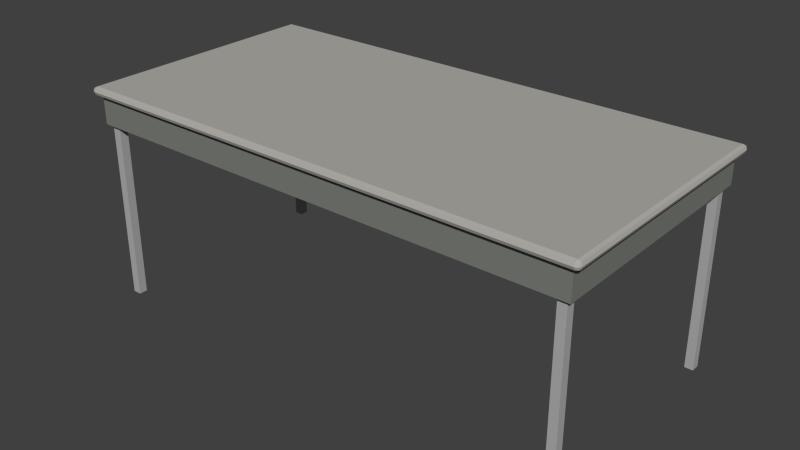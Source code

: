 # Source: HeavyTable.blend  (saved by Blender 2.78.0; exported with 4.5.12 LTS)
import bpy
from mathutils import Matrix  # noqa: F401  (used for matrix-valued properties, if any)

bpy.ops.wm.read_factory_settings(use_empty=True)
scene = bpy.context.scene
scene.name = 'Scene'

# ---- collections
col_collection_4 = bpy.data.collections.new('Collection 4'); scene.collection.children.link(col_collection_4)

# ---- materials (node trees are filled in below, after node groups)
mat_tabletop_white = bpy.data.materials.new('TableTop-White')
mat_tabletop_white.alpha_threshold = 0.0
mat_tabletop_white.use_transparent_shadow = False
mat_tabletop_white.diffuse_color = (0.448, 0.4335, 0.4009, 1.0)
mat_tabletop_white.roughness = 0.5
mat_tabletop_white.specular_intensity = 0.0
mat_tablebase_grey = bpy.data.materials.new('TableBase-Grey')
mat_tablebase_grey.alpha_threshold = 0.0
mat_tablebase_grey.use_transparent_shadow = False
mat_tablebase_grey.diffuse_color = (0.2066, 0.2159, 0.1977, 1.0)
mat_tablebase_grey.roughness = 0.5
mat_tableleg_metal = bpy.data.materials.new('TableLeg-Metal')
mat_tableleg_metal.alpha_threshold = 0.0
mat_tableleg_metal.use_transparent_shadow = False
mat_tableleg_metal.diffuse_color = (0.4385, 0.4385, 0.4385, 1.0)
mat_tableleg_metal.roughness = 0.5

# ---- material node trees

# ---- world
world_world = bpy.data.worlds.new('World'); scene.world = world_world
world_world.color = (0.05088, 0.05088, 0.05088)
world_world.use_sun_shadow = False
world_world.sun_shadow_jitter_overblur = 0.0
world_world.cycles.sampling_method = 'NONE'
world_world.cycles.sample_map_resolution = 256

# ---- meshes
me_cube = bpy.data.meshes.new('Cube')
me_cube.from_pydata([(-0.885, -0.4325, 0.63), (-0.885, -0.4325, 0.73), (-0.885, 0.4325, 0.63), (-0.885, 0.4325, 0.73), (0.885, -0.4325, 0.63), (0.885, -0.4325, 0.73), (0.885, 0.4325, 0.63), (0.885, 0.4325, 0.73), (-0.8721, -0.421, 0.63), (-0.8721, 0.421, 0.63), (0.8721, -0.421, 0.63), (0.8721, 0.421, 0.63), (-0.8721, -0.421, 0.6999), (-0.8721, 0.421, 0.6999), (-0.8975, -0.455, 0.7445), (-0.9125, -0.44, 0.7445), (-0.8975, -0.44, 0.7295), (-0.9081, -0.4506, 0.7445), (-0.9062, -0.4487, 0.7358), (-0.9081, -0.44, 0.7339), (-0.8975, -0.4506, 0.7339), (-0.8975, -0.455, 0.7445), (-0.8975, -0.44, 0.7595), (-0.9125, -0.44, 0.7445), (-0.8975, -0.4506, 0.7551), (-0.9062, -0.4487, 0.7532), (-0.9081, -0.44, 0.7551), (-0.9081, -0.4506, 0.7445), (-0.8975, 0.455, 0.7445), (-0.8975, 0.44, 0.7295), (-0.9125, 0.44, 0.7445), (-0.8975, 0.4506, 0.7339), (-0.9062, 0.4487, 0.7358), (-0.9081, 0.44, 0.7339), (-0.9081, 0.4506, 0.7445), (-0.8975, 0.44, 0.7595), (-0.8975, 0.455, 0.7445), (-0.9125, 0.44, 0.7445), (-0.8975, 0.4506, 0.7551), (-0.9062, 0.4487, 0.7532), (-0.9081, 0.4506, 0.7445), (-0.9081, 0.44, 0.7551), (0.8975, -0.455, 0.7445), (0.8975, -0.44, 0.7295), (0.9125, -0.44, 0.7445), (0.8975, -0.4506, 0.7339), (0.9062, -0.4487, 0.7358), (0.9081, -0.44, 0.7339), (0.9081, -0.4506, 0.7445), (0.8975, -0.44, 0.7595), (0.8975, -0.455, 0.7445), (0.9125, -0.44, 0.7445), (0.8975, -0.4506, 0.7551), (0.9062, -0.4487, 0.7532), (0.9081, -0.4506, 0.7445), (0.9081, -0.44, 0.7551), (0.9125, 0.44, 0.7445), (0.8975, 0.44, 0.7295), (0.8975, 0.455, 0.7445), (0.9081, 0.44, 0.7339), (0.9062, 0.4487, 0.7358), (0.8975, 0.4506, 0.7339), (0.9081, 0.4506, 0.7445), (0.8975, 0.44, 0.7595), (0.9125, 0.44, 0.7445), (0.8975, 0.455, 0.7445), (0.9081, 0.44, 0.7551), (0.9062, 0.4487, 0.7532), (0.9081, 0.4506, 0.7445), (0.8975, 0.4506, 0.7551)], [], [(1, 3, 2, 0), (3, 7, 6, 2), (7, 5, 4, 6), (5, 1, 0, 4), (2, 6, 11, 9), (5, 7, 3, 1), (4, 0, 8, 10), (6, 4, 10, 11), (0, 2, 9, 8), (8, 9, 13, 12), (16, 29, 57, 43), (64, 51, 44, 56), (49, 63, 35, 22), (50, 21, 14, 42), (36, 65, 58, 28), (14, 17, 18, 20), (15, 19, 18, 17), (16, 20, 18, 19), (21, 24, 25, 27), (22, 26, 25, 24), (23, 27, 25, 26), (28, 31, 32, 34), (29, 33, 32, 31), (30, 34, 32, 33), (35, 38, 39, 41), (36, 40, 39, 38), (37, 41, 39, 40), (42, 45, 46, 48), (43, 47, 46, 45), (44, 48, 46, 47), (49, 52, 53, 55), (50, 54, 53, 52), (51, 55, 53, 54), (56, 59, 60, 62), (57, 61, 60, 59), (58, 62, 60, 61), (63, 66, 67, 69), (64, 68, 67, 66), (65, 69, 67, 68), (14, 21, 27, 17), (17, 27, 23, 15), (22, 35, 41, 26), (26, 41, 37, 23), (36, 28, 34, 40), (40, 34, 30, 37), (29, 16, 19, 33), (33, 19, 15, 30), (35, 63, 69, 38), (38, 69, 65, 36), (64, 56, 62, 68), (68, 62, 58, 65), (57, 29, 31, 61), (61, 31, 28, 58), (63, 49, 55, 66), (66, 55, 51, 64), (50, 42, 48, 54), (54, 48, 44, 51), (43, 57, 59, 47), (47, 59, 56, 44), (49, 22, 24, 52), (52, 24, 21, 50), (16, 43, 45, 20), (20, 45, 42, 14), (23, 37, 30, 15)])
me_cube.polygons.foreach_set('material_index', [1, 1, 1, 1, 1, 1, 1, 1, 1, 1, 0, 0, 0, 0, 0, 0, 0, 0, 0, 0, 0, 0, 0, 0, 0, 0, 0, 0, 0, 0, 0, 0, 0, 0, 0, 0, 0, 0, 0, 0, 0, 0, 0, 0, 0, 0, 0, 0, 0, 0, 0, 0, 0, 0, 0, 0, 0, 0, 0, 0, 0, 0, 0, 0])
me_cube.materials.append(mat_tabletop_white)
me_cube.materials.append(mat_tablebase_grey)
me_cube.use_remesh_preserve_volume = False
me_cube.use_remesh_preserve_attributes = False
me_cube.use_mirror_vertex_groups = False
me_cube.update()
me_heavytablelegs = bpy.data.meshes.new('HeavyTableLegs')
me_heavytablelegs.from_pydata([(-0.003071, 0.4192, -0.6999), (-0.003071, 0.4192, 0.015), (-0.003071, 0.3892, -0.6999), (-0.003071, 0.3892, 0.015), (-0.03307, 0.4192, -0.6999), (-0.03307, 0.4192, 0.015), (-0.03307, 0.3892, -0.6999), (-0.03307, 0.3892, 0.015), (-0.003071, -0.4192, -0.6999), (-0.003071, -0.4192, 0.015), (-0.003071, -0.3892, -0.6999), (-0.003071, -0.3892, 0.015), (-0.03307, -0.4192, -0.6999), (-0.03307, -0.4192, 0.015), (-0.03307, -0.3892, -0.6999), (-0.03307, -0.3892, 0.015)], [], [(1, 3, 2, 0), (3, 7, 6, 2), (7, 5, 4, 6), (5, 1, 0, 4), (0, 2, 6, 4), (5, 7, 3, 1), (9, 8, 10, 11), (11, 10, 14, 15), (15, 14, 12, 13), (13, 12, 8, 9), (8, 12, 14, 10), (13, 9, 11, 15)])
me_heavytablelegs.materials.append(mat_tableleg_metal)
me_heavytablelegs.use_remesh_preserve_volume = False
me_heavytablelegs.use_remesh_preserve_attributes = False
me_heavytablelegs.use_mirror_vertex_groups = False
me_heavytablelegs.update()

# ---- objects
ob_empty = bpy.data.objects.new('Empty', None)
ob_cube = bpy.data.objects.new('Cube', me_cube)
ob_heavytablelegs = bpy.data.objects.new('HeavyTableLegs', me_heavytablelegs)
ob_cube_002 = bpy.data.objects.new('Cube.002', me_heavytablelegs)

# ---- transforms, parenting, visibility, modifiers, constraints
ob_empty.location = (0.0, 0.0, 0.0)
ob_empty.rotation_euler = (1.571, 0.0, 0.0)
ob_empty.empty_display_size = 90.0
ob_empty.empty_image_offset = (0.0, 0.0)
ob_empty.lineart.crease_threshold = 0.0
ob_cube.parent = ob_empty
ob_cube.matrix_parent_inverse = Matrix(((1.0, 0.0, 0.0, 0.0), (0.0, -4.371e-08, 1.0, 0.0), (0.0, -1.0, -4.371e-08, 0.0), (0.0, 0.0, 0.0, 1.0)))
ob_cube.location = (0.0, 0.0, 0.0)
ob_cube.lineart.crease_threshold = 0.0
ob_heavytablelegs.parent = ob_cube
ob_heavytablelegs.location = (0.8721, -1.669e-07, 0.6999)
ob_heavytablelegs.rotation_euler = (1.192e-07, -0.0, 0.0)
ob_heavytablelegs.lineart.crease_threshold = 0.0
ob_cube_002.parent = ob_cube
ob_cube_002.location = (-0.8342, -1.669e-07, 0.6999)
ob_cube_002.rotation_euler = (2.384e-07, -0.0, 0.0)
ob_cube_002.lineart.crease_threshold = 0.0

# ---- collection membership
col_collection_4.objects.link(ob_empty)
col_collection_4.objects.link(ob_cube)
col_collection_4.objects.link(ob_heavytablelegs)
col_collection_4.objects.link(ob_cube_002)

# ---- scene / render settings (as saved in the file)
scene.frame_start = 1; scene.frame_end = 250; scene.frame_set(1)
scene.render.engine = 'BLENDER_EEVEE_NEXT'
scene.render.resolution_percentage = 50
scene.render.dither_intensity = 0.0
scene.cycles.use_denoising = False
scene.cycles.samples = 10
scene.cycles.sampling_pattern = 'TABULATED_SOBOL'
scene.cycles.light_sampling_threshold = 0.0
scene.cycles.use_adaptive_sampling = False
scene.cycles.use_light_tree = False
scene.cycles.blur_glossy = 0.0
scene.cycles.pixel_filter_type = 'GAUSSIAN'
scene.cycles.sample_clamp_indirect = 0.0
scene.view_settings.view_transform = 'Standard'
bpy.context.view_layer.update()

# ---- added for rendering (the .blend has no active camera and no usable light): camera, sun
cam_auto = bpy.data.cameras.new('AutoCamera')
cam_auto.lens = 50.0
cam_auto.sensor_width = 36.0
cam_auto.clip_end = 1000.0
ob_auto_camera = bpy.data.objects.new('AutoCamera', cam_auto)
scene.collection.objects.link(ob_auto_camera)
ob_auto_camera.location = (2.01342, -2.4161, 1.99049)
ob_auto_camera.rotation_euler = (1.09748, -7.21219e-08, 0.694738)
scene.camera = ob_auto_camera
light_auto_sun = bpy.data.lights.new('AutoSun', 'SUN')
light_auto_sun.energy = 3.0
light_auto_sun.angle = 0.0523599
ob_auto_sun = bpy.data.objects.new('AutoSun', light_auto_sun)
scene.collection.objects.link(ob_auto_sun)
ob_auto_sun.rotation_euler = (0.872665, 0.174533, 0.523599)
bpy.context.view_layer.update()
